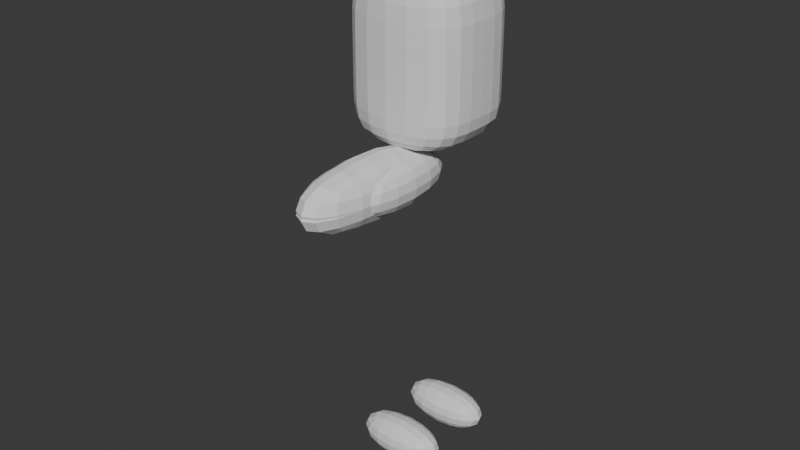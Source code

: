 # Source: Kruglick.blend  (saved by Blender 4.0.36; exported with 4.5.12 LTS)
import bpy
from mathutils import Matrix  # noqa: F401  (used for matrix-valued properties, if any)

bpy.ops.wm.read_factory_settings(use_empty=True)
scene = bpy.context.scene
scene.name = 'Scene'

# ---- collections
col_collection = bpy.data.collections.new('Collection'); scene.collection.children.link(col_collection)

# ---- world
world_world = bpy.data.worlds.new('World'); scene.world = world_world
world_world.use_nodes = True; world_world.node_tree.nodes.clear()
_N = world_world.node_tree.nodes; _L = world_world.node_tree.links
n0 = _N.new('ShaderNodeOutputWorld'); n0.name = 'World Output'; n0.location = (300, 300)
n1 = _N.new('ShaderNodeBackground'); n1.name = 'Background'; n1.location = (10, 300)
n1.inputs[0].default_value = (0.05088, 0.05088, 0.05088, 1.0)
_L.new(n1.outputs[0], n0.inputs[0])
n0.is_active_output = True
world_world.color = (0.05088, 0.05088, 0.05088)
world_world.use_sun_shadow = False
world_world.sun_shadow_jitter_overblur = 0.0

# ---- meshes
me_cube = bpy.data.meshes.new('Cube')
me_cube.from_pydata([(-1.0, -1.0, -2.016), (-1.0, -1.0, 1.0), (0.4234, 0.6069, 2.546), (0.4234, 0.6069, 1.25), (1.0, -1.0, -2.016), (1.0, -1.0, 1.0), (0.4234, 0.0, 2.546), (0.4234, 0.0, 1.25), (-1.0, -1.0, -1.209), (-0.6627, 0.6069, 2.546), (-0.6627, 0.6069, 1.25), (1.0, -1.0, -1.209), (-1.0, -1.0, -0.3312), (-0.6627, 0.0, 2.546), (-0.6627, 0.0, 1.25), (1.0, -1.0, -0.3312), (-0.864, -1.003, -7.643), (-0.864, -1.003, -6.848), (-0.864, -0.2085, -7.643), (-0.864, -0.2085, -6.848), (0.8991, -1.003, -7.643), (0.8991, -1.003, -6.848), (0.8991, -0.2085, -7.643), (0.8991, -0.2085, -6.848), (-1.0, 0.0, -0.3312), (1.0, 0.0, -0.3312), (-1.0, 0.0, -1.209), (1.0, 0.0, -1.209), (1.0, 0.0, 1.0), (1.0, 0.0, -2.016), (-1.0, 0.0, 1.0), (-1.0, 0.0, -2.016), (-0.5096, 0.0, 0.8222), (-0.5096, 0.0, 1.617), (-0.5096, 0.2586, 0.8222), (-0.5096, 0.2586, 1.617), (-0.06445, 0.0, 0.8222), (-0.06445, 0.0, 1.617), (-0.06445, 0.2586, 0.8222), (-0.06445, 0.2586, 1.617), (-1.0, 1.0, -2.016), (-1.0, 1.0, 1.0), (0.4234, -0.6069, 2.546), (0.4234, -0.6069, 1.25), (1.0, 1.0, -2.016), (1.0, 1.0, 1.0), (-1.0, 1.0, -1.209), (-0.6627, -0.6069, 2.546), (-0.6627, -0.6069, 1.25), (1.0, 1.0, -1.209), (-1.0, 1.0, -0.3312), (1.0, 1.0, -0.3312), (-0.864, 1.003, -7.643), (-0.864, 1.003, -6.848), (-0.864, 0.2085, -7.643), (-0.864, 0.2085, -6.848), (0.8991, 1.003, -7.643), (0.8991, 1.003, -6.848), (0.8991, 0.2085, -7.643), (0.8991, 0.2085, -6.848), (-0.5096, -0.2586, 0.8222), (-0.5096, -0.2586, 1.617), (-0.06445, -0.2586, 0.8222), (-0.06445, -0.2586, 1.617)], [], [(34, 35, 39, 38), (2, 9, 13, 6), (25, 28, 5, 15), (15, 5, 1, 12), (31, 29, 4, 0), (28, 30, 1, 5), (4, 11, 8, 0), (29, 27, 11, 4), (34, 38, 36, 32), (11, 15, 12, 8), (27, 25, 15, 11), (10, 9, 2, 3), (3, 2, 6, 7), (16, 17, 19, 18), (18, 19, 23, 22), (22, 23, 21, 20), (20, 21, 17, 16), (18, 22, 20, 16), (23, 19, 17, 21), (32, 33, 35, 34), (14, 13, 9, 10), (8, 12, 24, 26), (10, 3, 7, 14), (38, 39, 37, 36), (0, 8, 26, 31), (12, 1, 30, 24), (39, 35, 33, 37), (60, 62, 63, 61), (42, 6, 13, 47), (25, 51, 45, 28), (51, 50, 41, 45), (31, 40, 44, 29), (28, 45, 41, 30), (44, 40, 46, 49), (29, 44, 49, 27), (60, 32, 36, 62), (49, 46, 50, 51), (27, 49, 51, 25), (48, 43, 42, 47), (43, 7, 6, 42), (52, 54, 55, 53), (54, 58, 59, 55), (58, 56, 57, 59), (56, 52, 53, 57), (54, 52, 56, 58), (59, 57, 53, 55), (32, 60, 61, 33), (14, 48, 47, 13), (46, 26, 24, 50), (48, 14, 7, 43), (62, 36, 37, 63), (40, 31, 26, 46), (50, 24, 30, 41), (63, 37, 33, 61)])
_uv = me_cube.uv_layers.new(name='UVMap')
_uv.uv.foreach_set('vector', [0.375, 0.0, 0.625, 0.0, 0.625, 0.25, 0.375, 0.25, 0.375, 0.0, 0.625, 0.0, 0.625, 0.25, 0.375, 0.25, 0.5147, 0.6233, 0.625, 0.6233, 0.625, 0.75, 0.5147, 0.75, 0.5147, 0.75, 0.625, 0.75, 0.625, 1.0, 0.5147, 1.0, 0.125, 0.6233, 0.375, 0.6233, 0.375, 0.75, 0.125, 0.75, 0.625, 0.6233, 0.875, 0.6233, 0.875, 0.75, 0.625, 0.75, 0.375, 0.75, 0.4419, 0.75, 0.4419, 1.0, 0.375, 1.0, 0.375, 0.6233, 0.4419, 0.6233, 0.4419, 0.75, 0.375, 0.75, 0.375, 0.5, 0.625, 0.5, 0.625, 0.75, 0.375, 0.75, 0.4419, 0.75, 0.5147, 0.75, 0.5147, 1.0, 0.4419, 1.0, 0.4419, 0.6233, 0.5147, 0.6233, 0.5147, 0.75, 0.4419, 0.75, 0.375, 0.25, 0.625, 0.25, 0.625, 0.5, 0.375, 0.5, 0.375, 0.5, 0.625, 0.5, 0.625, 0.75, 0.375, 0.75, 0.375, 0.0, 0.625, 0.0, 0.625, 0.25, 0.375, 0.25, 0.375, 0.25, 0.625, 0.25, 0.625, 0.5, 0.375, 0.5, 0.375, 0.5, 0.625, 0.5, 0.625, 0.75, 0.375, 0.75, 0.375, 0.75, 0.625, 0.75, 0.625, 1.0, 0.375, 1.0, 0.125, 0.5, 0.375, 0.5, 0.375, 0.75, 0.125, 0.75, 0.625, 0.5, 0.875, 0.5, 0.875, 0.75, 0.625, 0.75, 0.375, 0.75, 0.625, 0.75, 0.625, 1.0, 0.375, 1.0, 0.375, 0.75, 0.625, 0.75, 0.625, 1.0, 0.375, 1.0, 0.4419, 0.0, 0.5147, 0.0, 0.5147, 0.1267, 0.4419, 0.1267, 0.125, 0.5, 0.375, 0.5, 0.375, 0.75, 0.125, 0.75, 0.125, 0.5, 0.375, 0.5, 0.375, 0.75, 0.125, 0.75, 0.375, 0.0, 0.4419, 0.0, 0.4419, 0.1267, 0.375, 0.1267, 0.5147, 0.0, 0.625, 0.0, 0.625, 0.1267, 0.5147, 0.1267, 0.625, 0.5, 0.875, 0.5, 0.875, 0.75, 0.625, 0.75, 0.375, 0.0, 0.375, 0.25, 0.625, 0.25, 0.625, 0.0, 0.375, 0.0, 0.375, 0.25, 0.625, 0.25, 0.625, 0.0, 0.5147, 0.6233, 0.5147, 0.75, 0.625, 0.75, 0.625, 0.6233, 0.5147, 0.75, 0.5147, 1.0, 0.625, 1.0, 0.625, 0.75, 0.125, 0.6233, 0.125, 0.75, 0.375, 0.75, 0.375, 0.6233, 0.625, 0.6233, 0.625, 0.75, 0.875, 0.75, 0.875, 0.6233, 0.375, 0.75, 0.375, 1.0, 0.4419, 1.0, 0.4419, 0.75, 0.375, 0.6233, 0.375, 0.75, 0.4419, 0.75, 0.4419, 0.6233, 0.375, 0.5, 0.375, 0.75, 0.625, 0.75, 0.625, 0.5, 0.4419, 0.75, 0.4419, 1.0, 0.5147, 1.0, 0.5147, 0.75, 0.4419, 0.6233, 0.4419, 0.75, 0.5147, 0.75, 0.5147, 0.6233, 0.375, 0.25, 0.375, 0.5, 0.625, 0.5, 0.625, 0.25, 0.375, 0.5, 0.375, 0.75, 0.625, 0.75, 0.625, 0.5, 0.375, 0.0, 0.375, 0.25, 0.625, 0.25, 0.625, 0.0, 0.375, 0.25, 0.375, 0.5, 0.625, 0.5, 0.625, 0.25, 0.375, 0.5, 0.375, 0.75, 0.625, 0.75, 0.625, 0.5, 0.375, 0.75, 0.375, 1.0, 0.625, 1.0, 0.625, 0.75, 0.125, 0.5, 0.125, 0.75, 0.375, 0.75, 0.375, 0.5, 0.625, 0.5, 0.625, 0.75, 0.875, 0.75, 0.875, 0.5, 0.375, 0.75, 0.375, 1.0, 0.625, 1.0, 0.625, 0.75, 0.375, 0.75, 0.375, 1.0, 0.625, 1.0, 0.625, 0.75, 0.4419, 0.0, 0.4419, 0.1267, 0.5147, 0.1267, 0.5147, 0.0, 0.125, 0.5, 0.125, 0.75, 0.375, 0.75, 0.375, 0.5, 0.125, 0.5, 0.125, 0.75, 0.375, 0.75, 0.375, 0.5, 0.375, 0.0, 0.375, 0.1267, 0.4419, 0.1267, 0.4419, 0.0, 0.5147, 0.0, 0.5147, 0.1267, 0.625, 0.1267, 0.625, 0.0, 0.625, 0.5, 0.625, 0.75, 0.875, 0.75, 0.875, 0.5])
me_cube.materials.append(None)
me_cube.update()
me_cube_002 = bpy.data.meshes.new('Cube.002')
me_cube_002.from_pydata([(-1.0, -1.0, -1.0), (-1.0, -1.0, 1.0), (-1.0, 1.0, -1.0), (-1.0, 1.0, 1.0), (1.0, -1.0, -1.0), (1.0, -1.0, 1.0), (1.0, 1.0, -1.0), (1.0, 1.0, 1.0)], [], [(0, 1, 3, 2), (2, 3, 7, 6), (6, 7, 5, 4), (4, 5, 1, 0), (2, 6, 4, 0), (7, 3, 1, 5)])
_uv = me_cube_002.uv_layers.new(name='UVMap')
_uv.uv.foreach_set('vector', [0.375, 0.0, 0.625, 0.0, 0.625, 0.25, 0.375, 0.25, 0.375, 0.25, 0.625, 0.25, 0.625, 0.5, 0.375, 0.5, 0.375, 0.5, 0.625, 0.5, 0.625, 0.75, 0.375, 0.75, 0.375, 0.75, 0.625, 0.75, 0.625, 1.0, 0.375, 1.0, 0.125, 0.5, 0.375, 0.5, 0.375, 0.75, 0.125, 0.75, 0.625, 0.5, 0.875, 0.5, 0.875, 0.75, 0.625, 0.75])
me_cube_002.materials.append(None)
me_cube_002.update()
me_cube_003 = bpy.data.meshes.new('Cube.003')
me_cube_003.from_pydata([(-1.0, -1.0, -1.0), (-1.0, -1.0, 1.0), (-1.0, 1.0, -1.0), (-1.0, 1.0, 1.0), (1.0, -1.0, -1.0), (1.0, -1.0, 1.0), (1.0, 1.0, -1.0), (1.0, 1.0, 1.0)], [], [(0, 1, 3, 2), (2, 3, 7, 6), (6, 7, 5, 4), (4, 5, 1, 0), (2, 6, 4, 0), (7, 3, 1, 5)])
_uv = me_cube_003.uv_layers.new(name='UVMap')
_uv.uv.foreach_set('vector', [0.375, 0.0, 0.625, 0.0, 0.625, 0.25, 0.375, 0.25, 0.375, 0.25, 0.625, 0.25, 0.625, 0.5, 0.375, 0.5, 0.375, 0.5, 0.625, 0.5, 0.625, 0.75, 0.375, 0.75, 0.375, 0.75, 0.625, 0.75, 0.625, 1.0, 0.375, 1.0, 0.125, 0.5, 0.375, 0.5, 0.375, 0.75, 0.125, 0.75, 0.625, 0.5, 0.875, 0.5, 0.875, 0.75, 0.625, 0.75])
me_cube_003.update()
me_cube_004 = bpy.data.meshes.new('Cube.004')
me_cube_004.from_pydata([(-1.0, -1.0, -1.0), (-1.0, -1.0, 1.0), (-1.0, 1.0, -1.0), (-1.0, 1.0, 1.0), (1.0, -1.0, -1.0), (1.0, -1.0, 1.0), (1.0, 1.0, -1.0), (1.0, 1.0, 1.0)], [], [(0, 1, 3, 2), (2, 3, 7, 6), (6, 7, 5, 4), (4, 5, 1, 0), (2, 6, 4, 0), (7, 3, 1, 5)])
_uv = me_cube_004.uv_layers.new(name='UVMap')
_uv.uv.foreach_set('vector', [0.375, 0.0, 0.625, 0.0, 0.625, 0.25, 0.375, 0.25, 0.375, 0.25, 0.625, 0.25, 0.625, 0.5, 0.375, 0.5, 0.375, 0.5, 0.625, 0.5, 0.625, 0.75, 0.375, 0.75, 0.375, 0.75, 0.625, 0.75, 0.625, 1.0, 0.375, 1.0, 0.125, 0.5, 0.375, 0.5, 0.375, 0.75, 0.125, 0.75, 0.625, 0.5, 0.875, 0.5, 0.875, 0.75, 0.625, 0.75])
me_cube_004.update()
me_cube_005 = bpy.data.meshes.new('Cube.005')
me_cube_005.from_pydata([(-1.0, -1.0, -1.0), (-1.0, -1.0, 1.0), (-1.0, 1.0, -1.0), (-1.0, 1.0, 1.0), (1.0, -1.0, -1.0), (1.0, -1.0, 1.0), (1.0, 1.0, -1.0), (1.0, 1.0, 1.0)], [], [(0, 1, 3, 2), (2, 3, 7, 6), (6, 7, 5, 4), (4, 5, 1, 0), (2, 6, 4, 0), (7, 3, 1, 5)])
_uv = me_cube_005.uv_layers.new(name='UVMap')
_uv.uv.foreach_set('vector', [0.375, 0.0, 0.625, 0.0, 0.625, 0.25, 0.375, 0.25, 0.375, 0.25, 0.625, 0.25, 0.625, 0.5, 0.375, 0.5, 0.375, 0.5, 0.625, 0.5, 0.625, 0.75, 0.375, 0.75, 0.375, 0.75, 0.625, 0.75, 0.625, 1.0, 0.375, 1.0, 0.125, 0.5, 0.375, 0.5, 0.375, 0.75, 0.125, 0.75, 0.625, 0.5, 0.875, 0.5, 0.875, 0.75, 0.625, 0.75])
me_cube_005.update()
arm_armature = bpy.data.armatures.new('Armature')  # bones are not reproduced

# ---- objects
ob_armature = bpy.data.objects.new('Armature', arm_armature)
ob_cube_001 = bpy.data.objects.new('Cube.001', me_cube)
ob_cube = bpy.data.objects.new('Cube', me_cube_002)
ob_cube_002 = bpy.data.objects.new('Cube.002', me_cube_003)
ob_cube_003 = bpy.data.objects.new('Cube.003', me_cube_004)
ob_cube_004 = bpy.data.objects.new('Cube.004', me_cube_005)

# ---- transforms, parenting, visibility, modifiers, constraints
ob_armature.location = (0.0, 0.0, 13.41)
ob_cube_001.parent = ob_armature
ob_cube_001.matrix_parent_inverse = Matrix(((1.0, -0.0, 0.0, -0.0), (-0.0, 1.0, -0.0, 0.0), (0.0, -0.0, 1.0, -13.41), (-0.0, 0.0, -0.0, 1.0)))
ob_cube_001.location = (0.0, 0.0, 19.15)
ob_cube_001.scale = (2.518, 2.518, 2.518)
_vg = ob_cube_001.vertex_groups.new(name='Bone')
for _i, _w in zip([0, 1, 4, 5, 8, 11, 12, 15, 24, 25, 26, 27, 28, 29, 30, 31, 40, 41, 44, 45, 46, 49, 50, 51], [0.2473, 0.02317, 0.7941, 0.02571, 0.5579, 0.6877, 0.1619, 0.1308, 0.1866, 0.1334, 0.6554, 0.71, 0.04406, 0.8602, 0.07765, 0.6819, 0.2473, 0.02317, 0.7941, 0.02571, 0.5579, 0.6877, 0.1619, 0.1308]): _vg.add([_i], _w, 'REPLACE')
_vg = ob_cube_001.vertex_groups.new(name='Bone.001')
for _i, _w in zip([4, 5, 11, 12, 15, 25, 27, 28, 29, 30, 44, 45, 49, 50, 51], [0.04649, 0.09116, 0.111, 0.01629, 0.3639, 0.3809, 0.117, 0.1054, 0.02511, 0.01091, 0.04649, 0.09116, 0.111, 0.01629, 0.3639]): _vg.add([_i], _w, 'REPLACE')
_vg = ob_cube_001.vertex_groups.new(name='Bone.002')
for _i, _w in zip([0, 1, 4, 5, 8, 11, 12, 15, 24, 25, 26, 27, 28, 29, 30, 31, 40, 41, 44, 45, 46, 49, 50, 51], [0.05014, 0.1532, 0.06516, 0.2186, 0.1858, 0.1392, 0.6119, 0.415, 0.6541, 0.4345, 0.202, 0.1378, 0.5267, 0.0517, 0.3493, 0.07188, 0.05014, 0.1532, 0.06516, 0.2186, 0.1858, 0.1392, 0.6119, 0.415]): _vg.add([_i], _w, 'REPLACE')
_vg = ob_cube_001.vertex_groups.new(name='Bone.003')
for _i, _w in zip([33, 34, 35, 36, 37, 38, 39, 60, 61, 62, 63], [0.4797, 0.01972, 0.4963, 0.2938, 0.1443, 0.05652, 0.6742, 0.01972, 0.4963, 0.05652, 0.6742]): _vg.add([_i], _w, 'REPLACE')
_vg = ob_cube_001.vertex_groups.new(name='Bone.004')
for _i, _w in zip([2, 3, 6, 7, 9, 10, 13, 14, 33, 34, 35, 37, 39, 42, 43, 47, 48, 60, 61, 63], [1.0, 1.0, 1.0, 1.0, 1.0, 1.0, 1.0, 1.0, 0.4922, 0.000672, 0.4621, 0.8355, 0.2715, 1.0, 1.0, 1.0, 1.0, 0.000672, 0.4621, 0.2715]): _vg.add([_i], _w, 'REPLACE')
_vg = ob_cube_001.vertex_groups.new(name='Bone.005')
for _i, _w in zip([1, 5, 8, 11, 12, 15, 24, 25, 26, 28, 30, 32, 34, 36, 38, 60, 61, 62, 63], [0.7857, 0.6491, 0.03345, 0.002685, 0.1434, 0.08162, 0.113, 0.04364, 0.02348, 0.3171, 0.5281, 0.4839, 0.1274, 0.349, 0.05359, 0.8124, 0.01848, 0.8807, 0.04673]): _vg.add([_i], _w, 'REPLACE')
_vg = ob_cube_001.vertex_groups.new(name='Bone.006')
_vg = ob_cube_001.vertex_groups.new(name='Bone.007')
_vg = ob_cube_001.vertex_groups.new(name='Bone.011')
_vg = ob_cube_001.vertex_groups.new(name='Bone.012')
_vg = ob_cube_001.vertex_groups.new(name='Bone.013')
_vg = ob_cube_001.vertex_groups.new(name='Bone.014')
_vg = ob_cube_001.vertex_groups.new(name='Bone.015')
_vg = ob_cube_001.vertex_groups.new(name='Bone.016')
_vg = ob_cube_001.vertex_groups.new(name='Bone.017')
_vg = ob_cube_001.vertex_groups.new(name='Bone.018')
_vg = ob_cube_001.vertex_groups.new(name='Bone.019')
_vg = ob_cube_001.vertex_groups.new(name='Bone.020')
_vg = ob_cube_001.vertex_groups.new(name='Bone.021')
_vg = ob_cube_001.vertex_groups.new(name='Bone.022')
_vg = ob_cube_001.vertex_groups.new(name='Bone.023')
_vg = ob_cube_001.vertex_groups.new(name='Bone.024')
_vg = ob_cube_001.vertex_groups.new(name='Bone.025')
_vg = ob_cube_001.vertex_groups.new(name='Bone.026')
for _i, _w in zip([32, 34, 35, 36, 38, 39, 41, 45, 46, 49, 50, 51, 60, 62], [0.4839, 0.8124, 0.01848, 0.349, 0.8807, 0.04673, 0.7857, 0.6491, 0.03345, 0.002685, 0.1434, 0.08162, 0.1274, 0.05359]): _vg.add([_i], _w, 'REPLACE')
_vg = ob_cube_001.vertex_groups.new(name='Bone.027')
_vg = ob_cube_001.vertex_groups.new(name='Bone.028')
_vg = ob_cube_001.vertex_groups.new(name='Bone.032')
_vg = ob_cube_001.vertex_groups.new(name='Bone.033')
_vg = ob_cube_001.vertex_groups.new(name='Bone.034')
_vg = ob_cube_001.vertex_groups.new(name='Bone.035')
_vg = ob_cube_001.vertex_groups.new(name='Bone.036')
_vg = ob_cube_001.vertex_groups.new(name='Bone.037')
_vg = ob_cube_001.vertex_groups.new(name='Bone.038')
_vg = ob_cube_001.vertex_groups.new(name='Bone.039')
_vg = ob_cube_001.vertex_groups.new(name='Bone.040')
_vg = ob_cube_001.vertex_groups.new(name='Bone.041')
_vg = ob_cube_001.vertex_groups.new(name='Bone.042')
_vg = ob_cube_001.vertex_groups.new(name='Bone.043')
_vg = ob_cube_001.vertex_groups.new(name='Bone.044')
_vg = ob_cube_001.vertex_groups.new(name='Bone.045')
_vg = ob_cube_001.vertex_groups.new(name='Bone.046')
_vg = ob_cube_001.vertex_groups.new(name='Bone.008')
for _i, _w in zip([0, 4, 8, 11, 12, 24, 26, 29, 31], [0.6851, 0.08056, 0.198, 0.02146, 0.04942, 0.01713, 0.09812, 0.03559, 0.225]): _vg.add([_i], _w, 'REPLACE')
_vg = ob_cube_001.vertex_groups.new(name='Bone.009')
for _i, _w in zip([16, 17, 18, 19, 23], [0.3996, 0.06088, 0.205, 0.7212, 0.03026]): _vg.add([_i], _w, 'REPLACE')
_vg = ob_cube_001.vertex_groups.new(name='Bone.010')
for _i, _w in zip([16, 17, 18, 19, 20, 21, 22, 23], [0.4202, 0.03173, 0.1348, 0.06097, 0.9739, 0.9726, 0.9288, 0.9373]): _vg.add([_i], _w, 'REPLACE')
_vg = ob_cube_001.vertex_groups.new(name='Bone.029')
for _i, _w in zip([40, 44, 46, 49, 50], [0.6851, 0.08056, 0.198, 0.02146, 0.04942]): _vg.add([_i], _w, 'REPLACE')
_vg = ob_cube_001.vertex_groups.new(name='Bone.030')
for _i, _w in zip([52, 53, 54, 55, 59], [0.3996, 0.06088, 0.205, 0.7212, 0.03026]): _vg.add([_i], _w, 'REPLACE')
_vg = ob_cube_001.vertex_groups.new(name='Bone.031')
for _i, _w in zip([52, 53, 54, 55, 56, 57, 58, 59], [0.4202, 0.03173, 0.1348, 0.06097, 0.9739, 0.9726, 0.9288, 0.9373]): _vg.add([_i], _w, 'REPLACE')
_vg = ob_cube_001.vertex_groups.new(name='Bone.048')
for _i, _w in zip([16, 17, 18, 19, 22], [0.1802, 0.8983, 0.6602, 0.2178, 0.04435]): _vg.add([_i], _w, 'REPLACE')
_vg = ob_cube_001.vertex_groups.new(name='Bone.047')
_vg = ob_cube_001.vertex_groups.new(name='Bone.050')
for _i, _w in zip([52, 53, 54, 55, 58], [0.1802, 0.8983, 0.6602, 0.2178, 0.04435]): _vg.add([_i], _w, 'REPLACE')
_vg = ob_cube_001.vertex_groups.new(name='Bone.049')
_vg = ob_cube_001.vertex_groups.new(name='Bone.053')
_vg = ob_cube_001.vertex_groups.new(name='Bone.051')
_vg = ob_cube_001.vertex_groups.new(name='Bone.054')
_vg = ob_cube_001.vertex_groups.new(name='Bone.052')
_m = ob_cube_001.modifiers.new('Armature', 'ARMATURE')
_m.object = ob_armature
_m = ob_cube_001.modifiers.new('Subdivision', 'SUBSURF')
_m.levels = 2
ob_cube.parent = ob_armature
ob_cube.matrix_parent_inverse = Matrix(((0.9993, -2.052e-07, 0.03722, 0.2905), (0.03722, -3.77e-08, -0.9993, 8.654), (2.065e-07, 1.0, -3.003e-08, 1.483), (-0.0, 0.0, 0.0, 1.0)))
ob_cube.location = (0.0, -1.499, 11.32)
ob_cube.scale = (1.105, 1.105, 2.99)
_m = ob_cube.modifiers.new('Subdivision', 'SUBSURF')
_m.levels = 2
ob_cube_002.parent = ob_armature
ob_cube_002.matrix_parent_inverse = Matrix(((0.9993, -1.512e-07, 0.03722, 0.2905), (0.03722, 8.874e-09, -0.9993, 8.654), (1.507e-07, 1.0, 1.449e-08, -1.483), (-0.0, 0.0, -0.0, 1.0)))
ob_cube_002.location = (0.0, 1.499, 11.32)
ob_cube_002.scale = (1.105, 1.105, 2.99)
_m = ob_cube_002.modifiers.new('Subdivision', 'SUBSURF')
_m.levels = 2
ob_cube_003.parent = ob_armature
ob_cube_003.matrix_parent_inverse = Matrix(((0.9946, -5.774e-08, -0.1036, 1.504), (-0.1035, -0.04066, -0.9938, 1.23), (-0.004212, 0.9992, -0.04044, 1.829), (-0.0, -0.0, 0.0, 1.0)))
ob_cube_003.location = (-0.7762, -1.588, 5.252)
ob_cube_003.rotation_euler = (0.0, 0.0858, 0.0)
ob_cube_003.scale = (1.402, 1.402, 3.795)
_m = ob_cube_003.modifiers.new('Subdivision', 'SUBSURF')
_m.levels = 2
ob_cube_004.parent = ob_armature
ob_cube_004.matrix_parent_inverse = Matrix(((0.9946, -7.87e-08, -0.1036, 1.504), (-0.1035, 0.04066, -0.9938, 1.23), (0.004212, 0.9992, 0.04044, -1.829), (-0.0, 0.0, -0.0, 1.0)))
ob_cube_004.location = (-0.7762, 1.588, 5.252)
ob_cube_004.rotation_euler = (0.0, 0.0858, 0.0)
ob_cube_004.scale = (1.402, 1.402, 3.795)
_m = ob_cube_004.modifiers.new('Subdivision', 'SUBSURF')
_m.levels = 2

# ---- collection membership
col_collection.objects.link(ob_armature)
col_collection.objects.link(ob_cube_001)
col_collection.objects.link(ob_cube)
col_collection.objects.link(ob_cube_002)
col_collection.objects.link(ob_cube_003)
col_collection.objects.link(ob_cube_004)

# ---- scene / render settings (as saved in the file)
scene.frame_start = 1; scene.frame_end = 79; scene.frame_set(25)
scene.render.engine = 'BLENDER_EEVEE_NEXT'
scene.render.fps = 60
scene.cycles.sampling_pattern = 'TABULATED_SOBOL'
bpy.context.view_layer.update()

# ---- added for rendering (the .blend has no active camera and no usable light): camera, sun
cam_auto = bpy.data.cameras.new('AutoCamera')
cam_auto.lens = 50.0
cam_auto.sensor_width = 36.0
cam_auto.clip_end = 1000.0
ob_auto_camera = bpy.data.objects.new('AutoCamera', cam_auto)
scene.collection.objects.link(ob_auto_camera)
ob_auto_camera.location = (24.3425, -30.8091, 30.4844)
ob_auto_camera.rotation_euler = (1.09748, -7.21219e-08, 0.694738)
scene.camera = ob_auto_camera
light_auto_sun = bpy.data.lights.new('AutoSun', 'SUN')
light_auto_sun.energy = 3.0
light_auto_sun.angle = 0.0523599
ob_auto_sun = bpy.data.objects.new('AutoSun', light_auto_sun)
scene.collection.objects.link(ob_auto_sun)
ob_auto_sun.rotation_euler = (0.872665, 0.174533, 0.523599)
bpy.context.view_layer.update()
